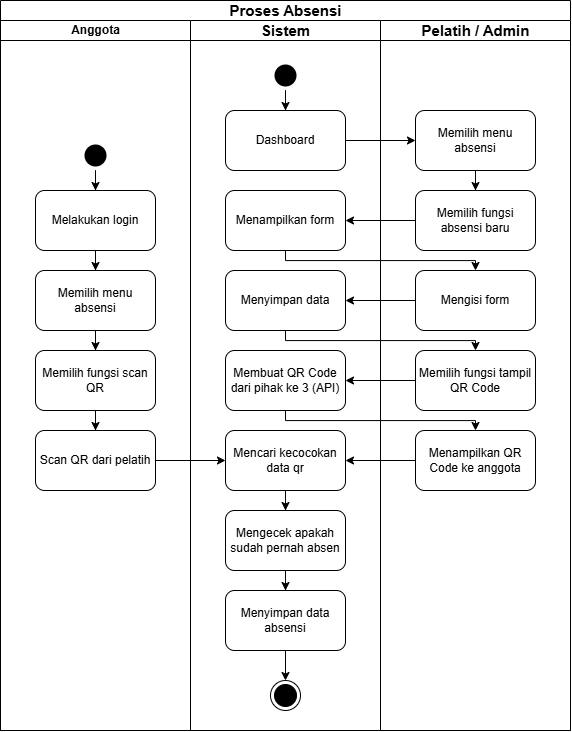

The diagram above was exported from draw.io. Its source (the exported page's mxGraphModel, read from the mxfile embedded in the PNG):
<mxGraphModel dx="2465" dy="869" grid="1" gridSize="10" guides="1" tooltips="1" connect="1" arrows="1" fold="1" page="1" pageScale="1" pageWidth="850" pageHeight="1100" math="0" shadow="0">
  <root>
    <mxCell id="0" />
    <mxCell id="1" parent="0" />
    <mxCell id="2" value="&lt;span style=&quot;font-size: 15px;&quot;&gt;Proses Absensi&lt;/span&gt;" style="swimlane;childLayout=stackLayout;resizeParent=1;resizeParentMax=0;startSize=20;html=1;" vertex="1" parent="1">
      <mxGeometry x="810" y="1250" width="570" height="730" as="geometry" />
    </mxCell>
    <mxCell id="3" value="Anggota" style="swimlane;startSize=20;html=1;" vertex="1" parent="2">
      <mxGeometry y="20" width="190" height="710" as="geometry" />
    </mxCell>
    <mxCell id="4" value="" style="edgeStyle=orthogonalEdgeStyle;rounded=0;orthogonalLoop=1;jettySize=auto;html=1;" edge="1" parent="3" source="5" target="7">
      <mxGeometry relative="1" as="geometry" />
    </mxCell>
    <mxCell id="5" value="Melakukan login" style="rounded=1;whiteSpace=wrap;html=1;" vertex="1" parent="3">
      <mxGeometry x="35" y="170" width="120" height="60" as="geometry" />
    </mxCell>
    <mxCell id="6" value="" style="edgeStyle=orthogonalEdgeStyle;rounded=0;orthogonalLoop=1;jettySize=auto;html=1;" edge="1" parent="3" source="7" target="9">
      <mxGeometry relative="1" as="geometry" />
    </mxCell>
    <mxCell id="7" value="Memilih menu absensi" style="rounded=1;whiteSpace=wrap;html=1;" vertex="1" parent="3">
      <mxGeometry x="35" y="250" width="120" height="60" as="geometry" />
    </mxCell>
    <mxCell id="8" value="" style="edgeStyle=orthogonalEdgeStyle;rounded=0;orthogonalLoop=1;jettySize=auto;html=1;" edge="1" parent="3" source="9" target="10">
      <mxGeometry relative="1" as="geometry" />
    </mxCell>
    <mxCell id="9" value="Memilih fungsi scan QR" style="rounded=1;whiteSpace=wrap;html=1;" vertex="1" parent="3">
      <mxGeometry x="35" y="330" width="120" height="60" as="geometry" />
    </mxCell>
    <mxCell id="10" value="Scan QR dari pelatih" style="rounded=1;whiteSpace=wrap;html=1;" vertex="1" parent="3">
      <mxGeometry x="35" y="410" width="120" height="60" as="geometry" />
    </mxCell>
    <mxCell id="11" value="" style="edgeStyle=orthogonalEdgeStyle;rounded=0;orthogonalLoop=1;jettySize=auto;html=1;entryX=0.5;entryY=0;entryDx=0;entryDy=0;" edge="1" parent="3" source="12" target="5">
      <mxGeometry relative="1" as="geometry" />
    </mxCell>
    <mxCell id="12" value="" style="ellipse;html=1;shape=startState;fillColor=#000000;strokeColor=none;" vertex="1" parent="3">
      <mxGeometry x="80" y="120" width="30" height="30" as="geometry" />
    </mxCell>
    <mxCell id="13" value="&lt;font style=&quot;font-size: 15px;&quot;&gt;Sistem&lt;/font&gt;" style="swimlane;startSize=20;html=1;" vertex="1" parent="2">
      <mxGeometry x="190" y="20" width="190" height="710" as="geometry" />
    </mxCell>
    <mxCell id="14" value="" style="ellipse;html=1;shape=startState;fillColor=#000000;strokeColor=none;" vertex="1" parent="13">
      <mxGeometry x="80" y="40" width="30" height="30" as="geometry" />
    </mxCell>
    <mxCell id="15" value="Dashboard" style="rounded=1;whiteSpace=wrap;html=1;" vertex="1" parent="13">
      <mxGeometry x="35" y="90" width="120" height="60" as="geometry" />
    </mxCell>
    <mxCell id="16" style="edgeStyle=orthogonalEdgeStyle;rounded=0;orthogonalLoop=1;jettySize=auto;html=1;" edge="1" parent="13" source="14" target="15">
      <mxGeometry relative="1" as="geometry" />
    </mxCell>
    <mxCell id="17" value="Menampilkan form" style="rounded=1;whiteSpace=wrap;html=1;" vertex="1" parent="13">
      <mxGeometry x="35" y="170" width="120" height="60" as="geometry" />
    </mxCell>
    <mxCell id="18" value="Menyimpan data" style="rounded=1;whiteSpace=wrap;html=1;" vertex="1" parent="13">
      <mxGeometry x="35" y="250" width="120" height="60" as="geometry" />
    </mxCell>
    <mxCell id="19" value="Membuat QR Code dari pihak ke 3 (API)" style="rounded=1;whiteSpace=wrap;html=1;" vertex="1" parent="13">
      <mxGeometry x="35" y="330" width="120" height="60" as="geometry" />
    </mxCell>
    <mxCell id="20" value="" style="edgeStyle=orthogonalEdgeStyle;rounded=0;orthogonalLoop=1;jettySize=auto;html=1;" edge="1" parent="13" source="21" target="23">
      <mxGeometry relative="1" as="geometry" />
    </mxCell>
    <mxCell id="21" value="Mencari kecocokan data qr" style="rounded=1;whiteSpace=wrap;html=1;" vertex="1" parent="13">
      <mxGeometry x="35" y="410" width="120" height="60" as="geometry" />
    </mxCell>
    <mxCell id="22" value="" style="edgeStyle=orthogonalEdgeStyle;rounded=0;orthogonalLoop=1;jettySize=auto;html=1;" edge="1" parent="13" source="23" target="25">
      <mxGeometry relative="1" as="geometry" />
    </mxCell>
    <mxCell id="23" value="Mengecek a&lt;span style=&quot;color: rgba(0, 0, 0, 0); font-family: monospace; font-size: 0px; text-align: start; text-wrap-mode: nowrap;&quot;&gt;%3CmxGraphModel%3E%3Croot%3E%3CmxCell%20id%3D%220%22%2F%3E%3CmxCell%20id%3D%221%22%20parent%3D%220%22%2F%3E%3CmxCell%20id%3D%222%22%20value%3D%22Mencari%20kecocokan%20data%20qr%22%20style%3D%22rounded%3D1%3BwhiteSpace%3Dwrap%3Bhtml%3D1%3B%22%20vertex%3D%221%22%20parent%3D%221%22%3E%3CmxGeometry%20x%3D%221035%22%20y%3D%221730%22%20width%3D%22120%22%20height%3D%2260%22%20as%3D%22geometry%22%2F%3E%3C%2FmxCell%3E%3C%2Froot%3E%3C%2FmxGraphModel%3E&lt;/span&gt;pakah sudah pernah absen" style="rounded=1;whiteSpace=wrap;html=1;" vertex="1" parent="13">
      <mxGeometry x="35" y="490" width="120" height="60" as="geometry" />
    </mxCell>
    <mxCell id="24" value="" style="edgeStyle=orthogonalEdgeStyle;rounded=0;orthogonalLoop=1;jettySize=auto;html=1;" edge="1" parent="13" source="25" target="26">
      <mxGeometry relative="1" as="geometry" />
    </mxCell>
    <mxCell id="25" value="Menyimpan data absensi" style="rounded=1;whiteSpace=wrap;html=1;" vertex="1" parent="13">
      <mxGeometry x="35" y="570" width="120" height="60" as="geometry" />
    </mxCell>
    <mxCell id="26" value="" style="ellipse;html=1;shape=endState;fillColor=#000000;strokeColor=default;" vertex="1" parent="13">
      <mxGeometry x="80" y="660" width="30" height="30" as="geometry" />
    </mxCell>
    <mxCell id="27" value="&lt;font style=&quot;font-size: 15px;&quot;&gt;Pelatih / Admin&lt;/font&gt;" style="swimlane;startSize=20;html=1;" vertex="1" parent="2">
      <mxGeometry x="380" y="20" width="190" height="710" as="geometry" />
    </mxCell>
    <mxCell id="28" value="" style="edgeStyle=orthogonalEdgeStyle;rounded=0;orthogonalLoop=1;jettySize=auto;html=1;" edge="1" parent="27" source="29" target="30">
      <mxGeometry relative="1" as="geometry" />
    </mxCell>
    <mxCell id="29" value="Memilih menu absensi" style="rounded=1;whiteSpace=wrap;html=1;" vertex="1" parent="27">
      <mxGeometry x="35" y="90" width="120" height="60" as="geometry" />
    </mxCell>
    <mxCell id="30" value="Memilih fungsi absensi baru" style="rounded=1;whiteSpace=wrap;html=1;" vertex="1" parent="27">
      <mxGeometry x="35" y="170" width="120" height="60" as="geometry" />
    </mxCell>
    <mxCell id="31" value="Mengisi form" style="rounded=1;whiteSpace=wrap;html=1;" vertex="1" parent="27">
      <mxGeometry x="35" y="250" width="120" height="60" as="geometry" />
    </mxCell>
    <mxCell id="32" value="Menampilkan QR Code ke anggota" style="rounded=1;whiteSpace=wrap;html=1;" vertex="1" parent="27">
      <mxGeometry x="35" y="410" width="120" height="60" as="geometry" />
    </mxCell>
    <mxCell id="33" value="Memilih fungsi tampil QR Code" style="rounded=1;whiteSpace=wrap;html=1;" vertex="1" parent="27">
      <mxGeometry x="35" y="330" width="120" height="60" as="geometry" />
    </mxCell>
    <mxCell id="34" style="edgeStyle=orthogonalEdgeStyle;rounded=0;orthogonalLoop=1;jettySize=auto;html=1;entryX=0;entryY=0.5;entryDx=0;entryDy=0;" edge="1" parent="2" source="15" target="29">
      <mxGeometry relative="1" as="geometry" />
    </mxCell>
    <mxCell id="35" value="" style="edgeStyle=orthogonalEdgeStyle;rounded=0;orthogonalLoop=1;jettySize=auto;html=1;" edge="1" parent="2" source="30" target="17">
      <mxGeometry relative="1" as="geometry" />
    </mxCell>
    <mxCell id="36" value="" style="edgeStyle=orthogonalEdgeStyle;rounded=0;orthogonalLoop=1;jettySize=auto;html=1;entryX=0.5;entryY=0;entryDx=0;entryDy=0;" edge="1" parent="2" source="17" target="31">
      <mxGeometry relative="1" as="geometry">
        <Array as="points">
          <mxPoint x="285" y="260" />
          <mxPoint x="475" y="260" />
        </Array>
      </mxGeometry>
    </mxCell>
    <mxCell id="37" value="" style="edgeStyle=orthogonalEdgeStyle;rounded=0;orthogonalLoop=1;jettySize=auto;html=1;" edge="1" parent="2" source="31" target="18">
      <mxGeometry relative="1" as="geometry" />
    </mxCell>
    <mxCell id="38" style="edgeStyle=orthogonalEdgeStyle;rounded=0;orthogonalLoop=1;jettySize=auto;html=1;entryX=0.5;entryY=0;entryDx=0;entryDy=0;" edge="1" parent="2" source="18" target="33">
      <mxGeometry relative="1" as="geometry">
        <Array as="points">
          <mxPoint x="285" y="340" />
          <mxPoint x="475" y="340" />
        </Array>
      </mxGeometry>
    </mxCell>
    <mxCell id="39" value="" style="edgeStyle=orthogonalEdgeStyle;rounded=0;orthogonalLoop=1;jettySize=auto;html=1;" edge="1" parent="2" source="33" target="19">
      <mxGeometry relative="1" as="geometry" />
    </mxCell>
    <mxCell id="40" style="edgeStyle=orthogonalEdgeStyle;rounded=0;orthogonalLoop=1;jettySize=auto;html=1;entryX=0.5;entryY=0;entryDx=0;entryDy=0;" edge="1" parent="2" source="19" target="32">
      <mxGeometry relative="1" as="geometry">
        <Array as="points">
          <mxPoint x="285" y="420" />
          <mxPoint x="475" y="420" />
        </Array>
      </mxGeometry>
    </mxCell>
    <mxCell id="41" value="" style="edgeStyle=orthogonalEdgeStyle;rounded=0;orthogonalLoop=1;jettySize=auto;html=1;" edge="1" parent="2" source="32" target="21">
      <mxGeometry relative="1" as="geometry" />
    </mxCell>
    <mxCell id="42" value="" style="edgeStyle=orthogonalEdgeStyle;rounded=0;orthogonalLoop=1;jettySize=auto;html=1;" edge="1" parent="2" source="10" target="21">
      <mxGeometry relative="1" as="geometry" />
    </mxCell>
  </root>
</mxGraphModel>